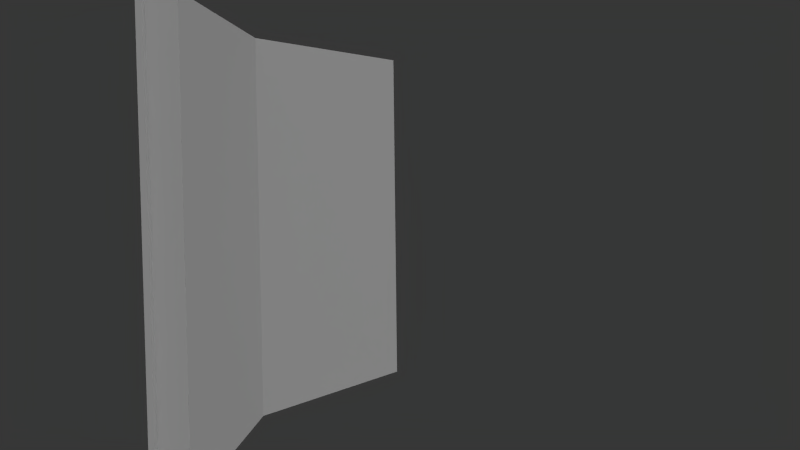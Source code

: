 # Source: grimoir.blend  (saved by Blender 2.69.0; exported with 4.5.12 LTS)
import bpy
from mathutils import Matrix  # noqa: F401  (used for matrix-valued properties, if any)

bpy.ops.wm.read_factory_settings(use_empty=True)
scene = bpy.context.scene
scene.name = 'Scene'

# ---- collections
col_collection_1 = bpy.data.collections.new('Collection 1'); scene.collection.children.link(col_collection_1)
col_collection_1.hide_render = True
col_collection_1.hide_viewport = True
col_collection_2 = bpy.data.collections.new('Collection 2'); scene.collection.children.link(col_collection_2)

# ---- materials (node trees are filled in below, after node groups)
mat_closed_book = bpy.data.materials.new('closed book')
mat_closed_book.alpha_threshold = 0.0
mat_closed_book.use_transparent_shadow = False
mat_closed_book.roughness = 0.5
mat_closed_book.line_color = (0.0, 0.0, 0.0, 1.0)
mat_open_book = bpy.data.materials.new('open book')
mat_open_book.alpha_threshold = 0.0
mat_open_book.use_transparent_shadow = False
mat_open_book.roughness = 0.5
mat_open_book.specular_intensity = 0.1332
mat_open_book.line_color = (0.0, 0.0, 0.0, 1.0)

# ---- material node trees

# ---- world
world_world = bpy.data.worlds.new('World'); scene.world = world_world
world_world.color = (0.03759, 0.03759, 0.03759)
world_world.use_sun_shadow = False
world_world.sun_shadow_jitter_overblur = 0.0
world_world.cycles.sampling_method = 'MANUAL'
world_world.cycles.sample_map_resolution = 256

# ---- cameras
cam_camera = bpy.data.cameras.new('Camera')
cam_camera.clip_end = 100.0
cam_camera.lens = 35.0
cam_camera.sensor_width = 32.0
cam_camera.sensor_height = 18.0
cam_camera.ortho_scale = 7.314
cam_camera.dof.focus_distance = 0.0
cam_camera.dof.aperture_fstop = 128.0

# ---- lights
light_lamp = bpy.data.lights.new('Lamp', 'SUN')
light_lamp.transmission_factor = 0.0
light_lamp.cutoff_distance = 30.0
light_lamp.angle = 0.1993
light_lamp.energy = 1.0
light_lamp.shadow_buffer_clip_start = 1.001
light_lamp.shadow_soft_size = 0.1
light_lamp.shadow_cascade_max_distance = 1000.0
light_lamp.cycles.use_multiple_importance_sampling = False
light_lamp_001 = bpy.data.lights.new('Lamp.001', 'SUN')
light_lamp_001.transmission_factor = 0.0
light_lamp_001.cutoff_distance = 30.0
light_lamp_001.angle = 2.747
light_lamp_001.energy = 1.0
light_lamp_001.shadow_buffer_clip_start = 1.001
light_lamp_001.shadow_soft_size = 5.0
light_lamp_001.shadow_cascade_max_distance = 1000.0
light_lamp_001.cycles.use_multiple_importance_sampling = False

# ---- meshes
me_cube = bpy.data.meshes.new('Cube')
me_cube.from_pydata([(5.033, 1.0, -7.07), (5.033, -1.0, -7.07), (-4.284, -1.0, -7.07), (-4.284, 1.0, -7.07), (5.033, 1.0, 7.07), (5.033, -1.0, 7.07), (-4.284, -1.0, 7.07), (-4.284, 1.0, 7.07), (-4.218, 0.9837, -7.184), (-4.696, 0.9837, 7.184), (-4.218, 0.9837, 7.184), (-4.218, -0.981, -7.184), (-4.653, -0.981, -7.184), (-4.218, -0.981, 7.184), (-4.653, -0.981, 7.184), (-4.218, -1.176, 7.184), (-4.55, -1.176, 7.184), (-4.218, 1.251, 7.184), (-4.55, 1.251, 7.184), (-4.986, 0.4496, 7.184), (-4.986, -0.3523, 7.184), (-4.218, -0.3523, 7.184), (-4.218, 0.4496, 7.184), (-4.218, -1.176, -7.184), (-4.55, -1.176, -7.184), (-4.218, 1.251, -7.184), (-4.55, 1.251, -7.184), (-4.986, 0.4496, -7.184), (-4.986, -0.3523, -7.184), (-4.218, -0.3523, -7.184), (-4.218, 0.4496, -7.184), (-4.696, 0.9837, -7.184), (5.25, 0.9837, -7.184), (5.25, 0.9837, 7.184), (5.25, -0.981, -7.184), (5.25, -0.981, 7.184), (5.25, -1.176, 7.184), (5.25, 1.251, 7.184), (5.25, -1.176, -7.184), (5.25, 1.251, -7.184)], [], [(0, 1, 2, 3), (4, 7, 6, 5), (0, 4, 5, 1), (17, 37, 39, 25), (24, 12, 11, 23), (16, 15, 13, 14), (9, 10, 17, 18), (14, 13, 21, 20), (20, 21, 22, 19), (31, 26, 25, 8), (12, 28, 29, 11), (28, 27, 30, 29), (21, 29, 30, 22), (13, 11, 29, 21), (19, 27, 28, 20), (9, 31, 27, 19), (8, 32, 33, 10), (14, 12, 24, 16), (17, 25, 26, 18), (16, 24, 23, 15), (20, 28, 12, 14), (19, 22, 10, 9), (27, 31, 8, 30), (18, 26, 31, 9), (22, 30, 8, 10), (36, 38, 34, 35), (33, 32, 39, 37), (23, 38, 36, 15), (11, 34, 38, 23), (25, 39, 32, 8), (15, 36, 35, 13), (10, 33, 37, 17), (13, 35, 34, 11)])
me_cube.polygons.foreach_set('use_smooth', [True] * 33)
_uv = me_cube.uv_layers.new(name='UVMap')
_uv.uv.foreach_set('vector', [0.8289, 0.1757, 0.8983, 0.1757, 0.8983, 0.4991, 0.8289, 0.4991, 0.9684, 0.1757, 0.9684, 0.4991, 0.8989, 0.4991, 0.8989, 0.1757, 0.000298, 0.7667, 0.4912, 0.7667, 0.4912, 0.8362, 0.000298, 0.8362, 0.000298, 0.329, 0.000298, 0.000298, 0.4991, 0.000298, 0.4991, 0.329, 0.3405, 0.9055, 0.3441, 0.9123, 0.329, 0.9123, 0.329, 0.9055, 0.9132, 0.5148, 0.9132, 0.5263, 0.9064, 0.5263, 0.9064, 0.5112, 0.8382, 0.5097, 0.8382, 0.5263, 0.8289, 0.5263, 0.8289, 0.5148, 0.9064, 0.5112, 0.9064, 0.5263, 0.8846, 0.5263, 0.8846, 0.4997, 0.8846, 0.4997, 0.8846, 0.5263, 0.8568, 0.5263, 0.8568, 0.4997, 0.3455, 0.9805, 0.3405, 0.9898, 0.329, 0.9898, 0.329, 0.9805, 0.3441, 0.9123, 0.3556, 0.9341, 0.329, 0.9341, 0.329, 0.9123, 0.3556, 0.9341, 0.3556, 0.962, 0.329, 0.962, 0.329, 0.9341, 0.000298, 0.8586, 0.4991, 0.8586, 0.4991, 0.8864, 0.000298, 0.8864, 0.000298, 0.8367, 0.4991, 0.8367, 0.4991, 0.8586, 0.000298, 0.8586, 0.4991, 0.7382, 0.0002981, 0.7382, 0.0002981, 0.7104, 0.4991, 0.7104, 0.4991, 0.7568, 0.000298, 0.7568, 0.0002981, 0.7382, 0.4991, 0.7382, 0.8283, 0.9984, 0.4997, 0.9984, 0.4997, 0.4997, 0.8283, 0.4997, 0.4991, 0.6886, 0.0002981, 0.6886, 0.0002981, 0.6819, 0.4991, 0.6819, 0.000298, 0.329, 0.4991, 0.329, 0.4991, 0.3405, 0.000298, 0.3405, 0.4991, 0.6813, 0.000298, 0.6813, 0.000298, 0.6697, 0.4991, 0.6697, 0.4991, 0.7104, 0.0002981, 0.7104, 0.0002981, 0.6886, 0.4991, 0.6886, 0.8568, 0.4997, 0.8568, 0.5263, 0.8382, 0.5263, 0.8382, 0.5097, 0.3556, 0.962, 0.3455, 0.9805, 0.329, 0.9805, 0.329, 0.962, 0.4991, 0.7661, 0.000298, 0.7661, 0.000298, 0.7568, 0.4991, 0.7568, 0.000298, 0.8864, 0.4991, 0.8864, 0.4991, 0.9049, 0.000298, 0.9049, 0.969, 0.6744, 0.969, 0.1757, 0.9757, 0.1757, 0.9757, 0.6744, 0.000298, 0.9904, 0.4991, 0.9904, 0.4991, 0.9997, 0.000298, 0.9997, 0.000298, 0.6697, 0.000298, 0.3411, 0.4991, 0.3411, 0.4991, 0.6697, 0.329, 0.9123, 0.000298, 0.9123, 0.000298, 0.9055, 0.329, 0.9055, 0.329, 0.9898, 0.000298, 0.9898, 0.000298, 0.9805, 0.329, 0.9805, 0.9132, 0.5263, 0.9132, 0.855, 0.9064, 0.855, 0.9064, 0.5263, 0.8382, 0.5263, 0.8382, 0.855, 0.8289, 0.855, 0.8289, 0.5263, 0.4997, 0.000298, 0.8283, 0.000298, 0.8283, 0.4991, 0.4997, 0.4991])
me_cube.materials.append(mat_closed_book)
me_cube.use_remesh_preserve_volume = False
me_cube.use_remesh_preserve_attributes = False
me_cube.use_mirror_vertex_groups = False
me_cube.use_paint_bone_selection = False
me_cube.use_paint_mask = True
me_cube.update()
me_cube_001 = bpy.data.meshes.new('Cube.001')
me_cube_001.from_pydata([(-1.993, 9.271, -7.07), (-1.965, -9.291, -7.07), (-4.284, -1.0, -7.07), (-4.284, 1.0, -7.07), (-1.993, 9.271, 7.07), (-1.965, -9.291, 7.07), (-4.284, -1.0, 7.07), (-4.284, 1.0, 7.07), (-4.12, 0.9896, -7.184), (-4.696, 0.9837, 7.184), (-4.12, 0.9896, 7.184), (-4.097, -0.981, -7.184), (-4.653, -0.981, -7.184), (-4.097, -0.981, 7.184), (-4.653, -0.981, 7.184), (-4.218, -1.176, 7.184), (-4.55, -1.176, 7.184), (-4.218, 1.251, 7.184), (-4.55, 1.251, 7.184), (-4.986, 0.4496, 7.184), (-4.986, -0.3523, 7.184), (-4.218, -0.3523, 7.184), (-4.218, 0.4496, 7.184), (-4.218, -1.176, -7.184), (-4.55, -1.176, -7.184), (-4.218, 1.251, -7.184), (-4.55, 1.251, -7.184), (-4.986, 0.4496, -7.184), (-4.986, -0.3523, -7.184), (-4.218, -0.3523, -7.184), (-4.218, 0.4496, -7.184), (-4.696, 0.9837, -7.184), (-1.904, 9.474, -7.184), (-1.904, 9.474, 7.184), (-1.873, -9.493, -7.184), (-1.873, -9.493, 7.184), (-2.052, -9.56, 7.184), (-2.149, 9.565, 7.184), (-2.052, -9.56, -7.184), (-2.149, 9.565, -7.184), (-1.05, -8.949, -7.07), (-3.49, 2.384e-07, -7.07), (-1.05, -8.949, 7.07), (-3.49, 1.788e-07, 7.07), (-1.077, 8.928, -7.07), (-1.077, 8.928, 7.07)], [], [(40, 1, 2, 41), (42, 43, 6, 5), (40, 42, 5, 1), (17, 37, 39, 25), (24, 12, 11, 23), (16, 15, 13, 14), (9, 10, 17, 18), (14, 13, 21, 20), (20, 21, 22, 19), (31, 26, 25, 8), (12, 28, 29, 11), (28, 27, 30, 29), (21, 29, 30, 22), (13, 11, 29, 21), (19, 27, 28, 20), (9, 31, 27, 19), (8, 32, 33, 10), (14, 12, 24, 16), (17, 25, 26, 18), (16, 24, 23, 15), (20, 28, 12, 14), (19, 22, 10, 9), (27, 31, 8, 30), (18, 26, 31, 9), (22, 30, 8, 10), (36, 38, 34, 35), (33, 32, 39, 37), (23, 38, 36, 15), (11, 34, 38, 23), (25, 39, 32, 8), (15, 36, 35, 13), (10, 33, 37, 17), (13, 35, 34, 11), (0, 44, 41, 3), (4, 7, 43, 45), (0, 4, 45, 44), (45, 43, 41, 44), (40, 41, 43, 42), (7, 6, 43), (3, 41, 2)])
me_cube_001.polygons.foreach_set('use_smooth', [1, 1, 1, 1, 1, 1, 1, 1, 1, 1, 1, 1, 1, 1, 1, 1, 1, 1, 1, 1, 1, 1, 1, 1, 1, 1, 1, 1, 1, 1, 1, 1, 1, 1, 1, 1, 0, 0, 1, 1])
_uv = me_cube_001.uv_layers.new(name='UVMap')
_uv.uv.foreach_set('vector', [0.8357, 0.8577, 0.8116, 0.8667, 0.751, 0.6486, 0.7719, 0.6223, 0.5266, 0.002622, 0.5266, 0.2465, 0.4995, 0.2266, 0.501, 0.000279, 0.7444, 0.8443, 0.3726, 0.8443, 0.3726, 0.8188, 0.7444, 0.8188, 0.3726, 0.8182, 0.3726, 0.5995, 0.7504, 0.5995, 0.7504, 0.8182, 0.8477, 0.661, 0.845, 0.6558, 0.8596, 0.6558, 0.8564, 0.661, 0.9297, 0.5992, 0.9384, 0.5992, 0.9416, 0.6043, 0.927, 0.6043, 0.926, 0.656, 0.9411, 0.6561, 0.9385, 0.663, 0.9298, 0.663, 0.927, 0.6043, 0.9416, 0.6043, 0.9385, 0.6208, 0.9183, 0.6208, 0.9183, 0.6208, 0.9385, 0.6208, 0.9385, 0.6419, 0.9183, 0.6419, 0.8439, 0.6042, 0.8478, 0.5971, 0.8565, 0.5971, 0.8591, 0.604, 0.845, 0.6558, 0.8363, 0.6393, 0.8564, 0.6393, 0.8596, 0.6558, 0.8363, 0.6393, 0.8363, 0.6182, 0.8565, 0.6182, 0.8564, 0.6393, 0.2407, 0.3781, 0.2407, 0.000279, 0.2618, 0.000279, 0.2618, 0.3781, 0.2242, 0.3781, 0.2242, 0.000279, 0.2407, 0.000279, 0.2407, 0.3781, 0.4995, 0.3353, 0.8773, 0.3353, 0.8773, 0.3564, 0.4995, 0.3564, 0.4995, 0.3213, 0.8773, 0.3213, 0.8773, 0.3353, 0.4995, 0.3353, 0.276, 0.000279, 0.499, 0.000279, 0.499, 0.3781, 0.276, 0.3781, 0.4995, 0.3729, 0.8773, 0.3729, 0.8773, 0.3781, 0.4995, 0.3781, 0.904, 0.3781, 0.904, 0.000279, 0.9125, 0.000279, 0.9125, 0.3781, 0.913, 0.3781, 0.913, 0.000279, 0.9215, 0.000279, 0.9215, 0.3781, 0.4995, 0.3564, 0.8773, 0.3564, 0.8773, 0.3729, 0.4995, 0.3729, 0.9183, 0.6419, 0.9385, 0.6419, 0.9411, 0.6561, 0.926, 0.656, 0.8363, 0.6182, 0.8439, 0.6042, 0.8591, 0.604, 0.8565, 0.6182, 0.4995, 0.3142, 0.8773, 0.3142, 0.8773, 0.3213, 0.4995, 0.3213, 0.2618, 0.3781, 0.2618, 0.000279, 0.276, 0.000279, 0.276, 0.3781, 0.9294, 0.3781, 0.9294, 0.000279, 0.9344, 0.000279, 0.9344, 0.3781, 0.9221, 0.3781, 0.9221, 0.000279, 0.9289, 0.000279, 0.9289, 0.3781, 0.7504, 0.3786, 0.7504, 0.599, 0.3726, 0.599, 0.3726, 0.3786, 0.8596, 0.6558, 0.9177, 0.8797, 0.913, 0.8815, 0.8564, 0.661, 0.8565, 0.5971, 0.9113, 0.3786, 0.9177, 0.381, 0.8591, 0.604, 0.9384, 0.5992, 0.995, 0.3786, 0.9997, 0.3804, 0.9416, 0.6043, 0.9411, 0.6561, 0.9997, 0.8791, 0.9933, 0.8815, 0.9385, 0.663, 0.2242, 0.3781, 0.000279, 0.3781, 0.000279, 0.000279, 0.2242, 0.000279, 0.8116, 0.3786, 0.8357, 0.3877, 0.7719, 0.6223, 0.7511, 0.596, 0.5285, 0.2465, 0.5271, 0.02087, 0.5541, 0.0009284, 0.5541, 0.2441, 0.9034, 0.006272, 0.9034, 0.3781, 0.8779, 0.3781, 0.8779, 0.006273, 0.3721, 0.3786, 0.3721, 0.6133, 0.000279, 0.6133, 0.000279, 0.3786, 0.000279, 0.8487, 0.000279, 0.6133, 0.3721, 0.6133, 0.3721, 0.8487, 0.5204, 0.3137, 0.5204, 0.2611, 0.4995, 0.2874, 0.7511, 0.596, 0.7719, 0.6223, 0.751, 0.6486])
me_cube_001.materials.append(mat_open_book)
me_cube_001.use_remesh_preserve_volume = False
me_cube_001.use_remesh_preserve_attributes = False
me_cube_001.use_mirror_vertex_groups = False
me_cube_001.use_paint_bone_selection = False
me_cube_001.use_paint_mask = True
me_cube_001.update()
arm_armature = bpy.data.armatures.new('Armature')  # bones are not reproduced

# ---- objects
ob_cube = bpy.data.objects.new('Cube', me_cube)
ob_lamp = bpy.data.objects.new('Lamp', light_lamp)
ob_camera = bpy.data.objects.new('Camera', cam_camera)
ob_armature = bpy.data.objects.new('Armature', arm_armature)
ob_cube_001 = bpy.data.objects.new('Cube.001', me_cube_001)
ob_lamp_001 = bpy.data.objects.new('Lamp.001', light_lamp_001)

# ---- transforms, parenting, visibility, modifiers, constraints
ob_cube.location = (-0.005885, 0.0, 0.0)
ob_cube.scale = (0.194, 0.189, 0.2023)
ob_cube.lock_rotations_4d = False
ob_cube.empty_display_type = 'ARROWS'
ob_cube.lineart.crease_threshold = 0.0
_m = ob_cube.modifiers.new('EdgeSplit', 'EDGE_SPLIT')
ob_lamp.location = (4.076, 1.005, 5.904)
ob_lamp.rotation_euler = (0.4004, -0.6499, 1.945)
ob_lamp.lock_rotations_4d = False
ob_lamp.empty_display_type = 'ARROWS'
ob_lamp.color = (0.0, 0.0, 0.0, 0.0)
ob_lamp.lineart.crease_threshold = 0.0
ob_camera.location = (2.581, -5.829, 0.4367)
ob_camera.rotation_euler = (1.508, 0.01143, 0.35)
ob_camera.lock_rotations_4d = False
ob_camera.empty_display_type = 'ARROWS'
ob_camera.color = (0.0, 0.0, 0.0, 0.0)
ob_camera.display_type = 'WIRE'
ob_camera.lineart.crease_threshold = 0.0
ob_armature.location = (-0.8258, 0.0, 0.0)
ob_armature.rotation_euler = (1.571, 0.0, 0.0)
ob_armature.lineart.crease_threshold = 0.0
ob_cube_001.parent = ob_armature
ob_cube_001.matrix_parent_inverse = Matrix(((1.0, 0.0, 0.0, 0.8258), (0.0, 7.55e-08, 1.0, 0.0), (0.0, -1.0, 7.55e-08, 0.0), (0.0, 0.0, 0.0, 1.0)))
ob_cube_001.location = (-0.005885, 0.0, 0.0)
ob_cube_001.scale = (0.194, 0.189, 0.2023)
ob_cube_001.lock_rotations_4d = False
ob_cube_001.empty_display_type = 'ARROWS'
ob_cube_001.lineart.crease_threshold = 0.0
_vg = ob_cube_001.vertex_groups.new(name='Bone')
for _i, _w in zip([0, 1, 2, 3, 4, 5, 6, 7, 8, 9, 10, 11, 12, 13, 14, 15, 16, 17, 18, 19, 20, 21, 22, 23, 24, 25, 26, 27, 28, 29, 30, 31, 32, 33, 34, 35, 36, 37, 38, 39, 40, 41, 42, 43, 44, 45], [0.0, 1.0, 0.0, 0.0, 0.0, 1.0, 0.0, 0.0, 0.0, 0.0, 0.0, 0.0, 0.0, 0.0, 0.0, 0.0, 0.0, 0.0, 0.0, 0.0, 0.0, 0.0, 0.0, 0.0, 0.0, 0.0, 0.0, 0.0, 0.0, 0.0, 0.0, 0.0, 0.0, 0.0, 1.0, 1.0, 1.0, 0.0, 1.0, 0.0, 1.0, 0.0, 1.0, 0.0, 0.0, 0.0]): _vg.add([_i], _w, 'REPLACE')
_vg = ob_cube_001.vertex_groups.new(name='Bone.001')
for _i, _w in zip([0, 1, 2, 3, 4, 5, 6, 7, 8, 9, 10, 11, 12, 13, 14, 15, 16, 17, 18, 19, 20, 21, 22, 23, 24, 25, 26, 27, 28, 29, 30, 31, 32, 33, 34, 35, 36, 37, 38, 39, 40, 41, 42, 43, 44, 45], [1.0, 0.0, 0.0, 0.0, 1.0, 0.0, 0.0, 0.0, 0.0, 0.0, 0.0, 0.0, 0.0, 0.0, 0.0, 0.0, 0.0, 0.0, 0.0, 0.0, 0.0, 0.0, 0.0, 0.0, 0.0, 0.0, 0.0, 0.0, 0.0, 0.0, 0.0, 0.0, 1.0, 1.0, 0.0, 0.0, 0.0, 1.0, 0.0, 1.0, 0.0, 0.0, 0.0, 0.0, 1.0, 1.0]): _vg.add([_i], _w, 'REPLACE')
_m = ob_cube_001.modifiers.new('EdgeSplit', 'EDGE_SPLIT')
_m = ob_cube_001.modifiers.new('Armature', 'ARMATURE')
_m.object = ob_armature
ob_lamp_001.location = (4.076, 1.005, 5.904)
ob_lamp_001.rotation_euler = (0.4004, -0.6499, 1.945)
ob_lamp_001.lock_rotations_4d = False
ob_lamp_001.empty_display_type = 'ARROWS'
ob_lamp_001.color = (0.0, 0.0, 0.0, 0.0)
ob_lamp_001.lineart.crease_threshold = 0.0

# ---- collection membership
col_collection_1.objects.link(ob_cube)
col_collection_1.objects.link(ob_lamp)
col_collection_1.objects.link(ob_camera)
col_collection_2.objects.link(ob_armature)
col_collection_2.objects.link(ob_cube_001)
col_collection_2.objects.link(ob_lamp_001)

# ---- scene / render settings (as saved in the file)
scene.camera = ob_camera
scene.frame_start = 1; scene.frame_end = 30; scene.frame_set(30)
scene.render.engine = 'BLENDER_EEVEE_NEXT'
scene.render.image_settings.compression = 90
scene.render.resolution_percentage = 50
scene.render.dither_intensity = 0.0
scene.cycles.use_denoising = False
scene.cycles.samples = 10
scene.cycles.sampling_pattern = 'TABULATED_SOBOL'
scene.cycles.light_sampling_threshold = 0.0
scene.cycles.use_adaptive_sampling = False
scene.cycles.use_light_tree = False
scene.cycles.blur_glossy = 0.0
scene.cycles.volume_bounces = 1
scene.cycles.pixel_filter_type = 'GAUSSIAN'
scene.cycles.sample_clamp_indirect = 0.0
scene.view_settings.view_transform = 'Standard'
bpy.context.view_layer.update()
